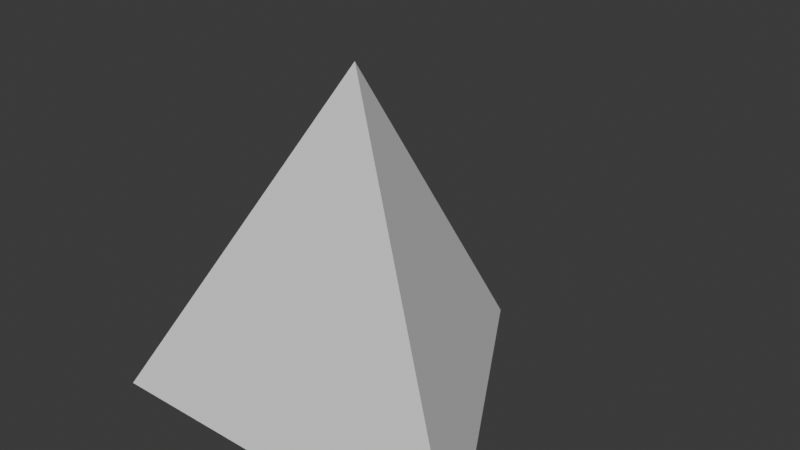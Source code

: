 # Source: pyramidinverted.blend  (saved by Blender 4.5.88; exported with 4.5.12 LTS)
import bpy
from mathutils import Matrix  # noqa: F401  (used for matrix-valued properties, if any)

bpy.ops.wm.read_factory_settings(use_empty=True)
scene = bpy.context.scene
scene.name = 'Scene'

# ---- collections
col_collection = bpy.data.collections.new('Collection'); scene.collection.children.link(col_collection)

# ---- world
world_world = bpy.data.worlds.new('World'); scene.world = world_world
world_world.use_nodes = True; world_world.node_tree.nodes.clear()
_N = world_world.node_tree.nodes; _L = world_world.node_tree.links
n0 = _N.new('ShaderNodeOutputWorld'); n0.name = 'World Output'; n0.location = (200, 100)
n1 = _N.new('ShaderNodeBackground'); n1.name = 'Background'; n1.location = (-200, 100)
n1.inputs[0].default_value = (0.05088, 0.05088, 0.05088, 1.0)
_L.new(n1.outputs[0], n0.inputs[0])
n0.is_active_output = True
world_world.color = (0.05088, 0.05088, 0.05088)
world_world.sun_shadow_jitter_overblur = 0.0

# ---- meshes
me_circle_002 = bpy.data.meshes.new('Circle.002')
me_circle_002.from_pydata([(0.0, 1.0, -0.375), (-0.866, -0.5, -0.375), (0.866, -0.5, -0.375), (0.0, 0.0, 1.125)], [], [(1, 2, 0), (2, 3, 0), (1, 3, 2), (0, 3, 1)])
_uv = me_circle_002.uv_layers.new(name='UVMap')
_uv.uv.foreach_set('vector', [0.0, 0.0, 0.0, 0.0, 0.0, 0.0, 0.0, 0.0, 0.0, 0.0, 0.0, 0.0, 0.0, 0.0, 0.0, 0.0, 0.0, 0.0, 0.0, 0.0, 0.0, 0.0, 0.0, 0.0])
me_circle_002.update()

# ---- objects
ob_circle = bpy.data.objects.new('Circle', me_circle_002)

# ---- transforms, parenting, visibility, modifiers, constraints
ob_circle.location = (0.0, 0.0, 0.0)

# ---- collection membership
col_collection.objects.link(ob_circle)

# ---- scene / render settings (as saved in the file)
scene.frame_start = 1; scene.frame_end = 250; scene.frame_set(1)
scene.render.engine = 'BLENDER_EEVEE_NEXT'
bpy.context.view_layer.update()

# ---- added for rendering (the .blend has no active camera and no usable light): camera, sun
cam_auto = bpy.data.cameras.new('AutoCamera')
cam_auto.lens = 50.0
cam_auto.sensor_width = 36.0
cam_auto.clip_end = 1000.0
ob_auto_camera = bpy.data.objects.new('AutoCamera', cam_auto)
scene.collection.objects.link(ob_auto_camera)
ob_auto_camera.location = (2.53383, -2.7906, 2.40207)
ob_auto_camera.rotation_euler = (1.09748, -7.21219e-08, 0.694738)
scene.camera = ob_auto_camera
light_auto_sun = bpy.data.lights.new('AutoSun', 'SUN')
light_auto_sun.energy = 3.0
light_auto_sun.angle = 0.0523599
ob_auto_sun = bpy.data.objects.new('AutoSun', light_auto_sun)
scene.collection.objects.link(ob_auto_sun)
ob_auto_sun.rotation_euler = (0.872665, 0.174533, 0.523599)
bpy.context.view_layer.update()

